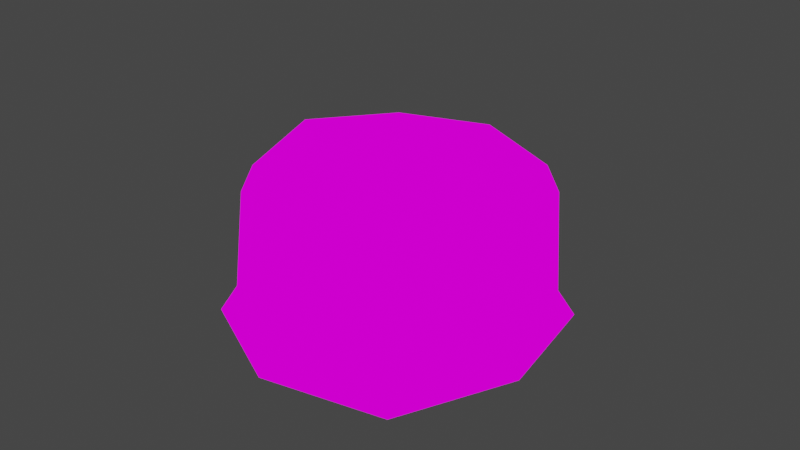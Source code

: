 # Source: Caverns_Landmass_Rock_03.blend  (saved by Blender 2.93.21; exported with 4.5.12 LTS)
import bpy
from mathutils import Matrix  # noqa: F401  (used for matrix-valued properties, if any)

bpy.ops.wm.read_factory_settings(use_empty=True)
scene = bpy.context.scene
scene.name = 'Scene'

# ---- collections
col_collection = bpy.data.collections.new('Collection'); scene.collection.children.link(col_collection)

# ---- images (referenced by path relative to the original .blend; pixels are not part of the script)
import os
ASSET_DIR = os.environ.get("B2B_ASSET_DIR", "")  # directory of the original .blend (textures are referenced by path, not embedded)
HERE = os.path.dirname(os.path.abspath(__file__))  # packed textures are extracted next to this script under _unpacked/

def load_image(name, relpath, width, height, colorspace="sRGB"):
    """Load a texture the original file referenced (path relative to the .blend, or extracted next to this script)."""
    p = next((c for c in (os.path.join(HERE, relpath), os.path.join(ASSET_DIR, relpath)) if relpath and os.path.exists(c)), "")
    if p:
        img = bpy.data.images.load(p, check_existing=True)
        img.name = name
    else:  # same state as the original file: an image datablock whose file is absent (Cycles renders it pink)
        img = bpy.data.images.new(name, width, height)
        img.source = "FILE"
        img.filepath = "//" + (relpath or name)
    img.colorspace_settings.name = colorspace
    return img
img_caverns_tileset_png = load_image('Caverns_Tileset.png', 'Caverns_Tileset.png', 1024, 1024, 'sRGB')

# ---- materials (node trees are filled in below, after node groups)
mat_caverns_tileset = bpy.data.materials.new('Caverns_Tileset')
mat_caverns_tileset.alpha_threshold = 0.0
mat_caverns_tileset.use_transparent_shadow = False
mat_caverns_tileset.line_color = (0.0, 0.0, 0.0, 1.0)

# ---- material node trees
mat_caverns_tileset.use_nodes = True; mat_caverns_tileset.node_tree.nodes.clear()
_N = mat_caverns_tileset.node_tree.nodes; _L = mat_caverns_tileset.node_tree.links
n0 = _N.new('ShaderNodeOutputMaterial'); n0.name = 'Material Output'; n0.location = (400, 0)
n1 = _N.new('ShaderNodeLightPath'); n1.name = 'Light Path'; n1.location = (0, 250)
n2 = _N.new('ShaderNodeBsdfTransparent'); n2.name = 'Transparent BSDF'; n2.location = (-200, -100)
n3 = _N.new('ShaderNodeEmission'); n3.name = 'Emission'; n3.location = (-200, -200)
n4 = _N.new('ShaderNodeMixShader'); n4.name = 'Mix Shader'; n4.location = (200, 0)
n5 = _N.new('ShaderNodeMixShader'); n5.name = 'Mix Shader.001'; n5.location = (0, -100)
n6 = _N.new('ShaderNodeTexImage'); n6.name = 'Image Texture'; n6.location = (-500, 100)
n6.image = img_caverns_tileset_png
n6.interpolation = 'Closest'
_L.new(n6.outputs[0], n3.inputs[0])
_L.new(n6.outputs[1], n5.inputs[0])
_L.new(n2.outputs[0], n5.inputs[1])
_L.new(n2.outputs[0], n4.inputs[1])
_L.new(n3.outputs[0], n5.inputs[2])
_L.new(n5.outputs[0], n4.inputs[2])
_L.new(n1.outputs[0], n4.inputs[0])
_L.new(n4.outputs[0], n0.inputs[0])
n0.is_active_output = True

# ---- world
world_world = bpy.data.worlds.new('World'); scene.world = world_world
world_world.use_nodes = True; world_world.node_tree.nodes.clear()
_N = world_world.node_tree.nodes; _L = world_world.node_tree.links
n0 = _N.new('ShaderNodeOutputWorld'); n0.name = 'World Output'; n0.location = (300, 300)
n1 = _N.new('ShaderNodeBackground'); n1.name = 'Background'; n1.location = (10, 300)
n1.inputs[0].default_value = (0.05088, 0.05088, 0.05088, 1.0)
_L.new(n1.outputs[0], n0.inputs[0])
n0.is_active_output = True
world_world.color = (0.05088, 0.05088, 0.05088)
world_world.use_sun_shadow = False
world_world.sun_shadow_jitter_overblur = 0.0

# ---- cameras
cam_camera = bpy.data.cameras.new('Camera')
cam_camera.clip_end = 100.0
cam_camera.ortho_scale = 7.314

# ---- lights
light_light = bpy.data.lights.new('Light', 'POINT')
light_light.transmission_factor = 0.0
light_light.energy = 1000.0
light_light.shadow_soft_size = 0.1
light_light.shadow_maximum_resolution = 0.006
light_light.use_absolute_resolution = True

# ---- meshes
me_cube = bpy.data.meshes.new('Cube')
me_cube.from_pydata([(2.037, 0.03669, -1.031), (1.0, -2.381, -1.031), (1.0, 0.1966, 0.2188), (-0.3021, -1.0, 0.0), (1.0, -2.165, 0.1875), (-0.1515, 0.1515, -1.281), (2.302, -1.0, 0.0), (2.151, -2.151, -1.281), (1.95, -1.95, 0.1875), (2.037, -2.037, -1.062), (-0.1202, -2.12, -1.281), (-0.1966, -1.0, 0.25), (0.08104, -0.08104, 0.1562), (0.1435, -1.856, 0.1562), (-0.4994, -1.0, -1.281), (2.197, -1.0, 0.25), (1.0, 0.4994, -1.281), (1.0, 0.3499, -1.062), (0.0625, -1.938, -0.09375), (1.0, -1.0, 0.3125), (-0.03669, 0.03669, -1.062), (1.0, -2.271, -0.0625), (2.151, 0.1515, -1.281), (1.919, -0.08104, 0.1875), (2.031, -2.031, -0.0625), (-0.00544, -2.005, -1.031), (2.35, -1.0, -1.031), (1.0, -2.531, -1.281), (1.0, 0.3021, -0.03125), (2.0, 0.0, -0.0625), (2.499, -1.0, -1.281), (0.0, 0.0, -0.09375), (-0.3499, -1.0, -1.031)], [], [(10, 27, 1, 25), (20, 32, 3, 31), (25, 1, 21, 18), (27, 7, 9, 1), (11, 19, 2, 12), (1, 9, 24, 21), (26, 0, 29, 6), (4, 8, 15, 19), (17, 20, 31, 28), (0, 17, 28, 29), (19, 15, 23, 2), (9, 26, 6, 24), (13, 4, 19, 11), (21, 24, 8, 4), (32, 25, 18, 3), (18, 21, 4, 13), (3, 18, 13, 11), (31, 3, 11, 12), (28, 31, 12, 2), (29, 28, 2, 23), (6, 29, 23, 15), (24, 6, 15, 8), (7, 30, 26, 9), (30, 22, 0, 26), (22, 16, 17, 0), (16, 5, 20, 17), (5, 14, 32, 20), (14, 10, 25, 32)])
me_cube.polygons.foreach_set('use_smooth', [True] * 28)
_uv = me_cube.uv_layers.new(name='UVMap')
_uv.uv.foreach_set('vector', [7.102e-05, 0.8126, 0.09084, 0.8126, 0.09084, 0.8437, 7.102e-05, 0.8437, 0.09098, 0.6251, 0.1817, 0.6251, 0.1817, 0.7499, 0.09098, 0.7499, 0.09098, 0.6251, 0.1817, 0.6251, 0.1817, 0.7499, 0.09098, 0.7499, 7.102e-05, 0.8126, 0.09084, 0.8126, 0.09084, 0.8437, 7.102e-05, 0.8437, 7.102e-05, 0.8751, 0.09084, 0.8751, 0.09084, 0.9999, 7.102e-05, 0.9999, 0.09098, 0.6251, 0.1817, 0.6251, 0.1817, 0.7499, 0.09098, 0.7499, 0.09098, 0.6251, 0.1817, 0.6251, 0.1817, 0.7499, 0.09098, 0.7499, 7.102e-05, 0.8751, 0.09084, 0.8751, 0.09084, 0.9999, 7.102e-05, 0.9999, 7.102e-05, 0.6251, 0.09084, 0.6251, 0.09084, 0.7499, 7.102e-05, 0.7499, 7.102e-05, 0.6251, 0.09084, 0.6251, 0.09084, 0.7499, 7.102e-05, 0.7499, 0.09098, 0.8751, 0.1817, 0.8751, 0.1817, 0.9999, 0.09098, 0.9999, 7.102e-05, 0.6251, 0.09084, 0.6251, 0.09084, 0.7499, 7.102e-05, 0.7499, 0.09098, 0.8751, 0.1817, 0.8751, 0.1817, 0.9999, 0.09098, 0.9999, 7.102e-05, 0.8438, 0.09084, 0.8438, 0.09084, 0.8749, 7.102e-05, 0.8749, 7.102e-05, 0.6251, 0.09084, 0.6251, 0.09084, 0.7499, 7.102e-05, 0.7499, 7.102e-05, 0.8438, 0.09084, 0.8438, 0.09084, 0.8749, 7.102e-05, 0.8749, 7.102e-05, 0.8438, 0.09084, 0.8438, 0.09084, 0.8749, 7.102e-05, 0.8749, 7.102e-05, 0.8438, 0.09084, 0.8438, 0.09084, 0.8749, 7.102e-05, 0.8749, 7.102e-05, 0.8438, 0.09084, 0.8438, 0.09084, 0.8749, 7.102e-05, 0.8749, 7.102e-05, 0.8438, 0.09084, 0.8438, 0.09084, 0.8749, 7.102e-05, 0.8749, 7.102e-05, 0.8438, 0.09084, 0.8438, 0.09084, 0.8749, 7.102e-05, 0.8749, 7.102e-05, 0.8438, 0.09084, 0.8438, 0.09084, 0.8749, 7.102e-05, 0.8749, 7.102e-05, 0.8126, 0.09084, 0.8126, 0.09084, 0.8437, 7.102e-05, 0.8437, 7.102e-05, 0.8126, 0.09084, 0.8126, 0.09084, 0.8437, 7.102e-05, 0.8437, 7.102e-05, 0.8126, 0.09084, 0.8126, 0.09084, 0.8437, 7.102e-05, 0.8437, 7.102e-05, 0.8126, 0.09084, 0.8126, 0.09084, 0.8437, 7.102e-05, 0.8437, 7.102e-05, 0.8126, 0.09084, 0.8126, 0.09084, 0.8437, 7.102e-05, 0.8437, 7.102e-05, 0.8126, 0.09084, 0.8126, 0.09084, 0.8437, 7.102e-05, 0.8437])
me_cube.materials.append(mat_caverns_tileset)
me_cube.use_remesh_preserve_volume = False
me_cube.use_remesh_preserve_attributes = False
me_cube.use_mirror_vertex_groups = False
me_cube.update()

# ---- objects
ob_cube = bpy.data.objects.new('Cube', me_cube)
ob_light = bpy.data.objects.new('Light', light_light)
ob_camera = bpy.data.objects.new('Camera', cam_camera)

# ---- transforms, parenting, visibility, modifiers, constraints
ob_cube.location = (0.0, 0.0, 1.031)
ob_cube.lock_rotations_4d = False
ob_cube.empty_display_type = 'ARROWS'
ob_cube.lineart.crease_threshold = 0.0
ob_light.location = (4.076, 1.005, 5.904)
ob_light.rotation_euler = (0.6503, 0.05522, 1.866)
ob_light.lock_rotations_4d = False
ob_light.empty_display_type = 'ARROWS'
ob_light.color = (0.0, 0.0, 0.0, 0.0)
ob_light.lineart.crease_threshold = 0.0
ob_camera.location = (7.359, -6.926, 4.958)
ob_camera.rotation_euler = (1.109, 0.0, 0.8149)
ob_camera.lock_rotations_4d = False
ob_camera.empty_display_type = 'ARROWS'
ob_camera.color = (0.0, 0.0, 0.0, 0.0)
ob_camera.display_type = 'WIRE'
ob_camera.lineart.crease_threshold = 0.0

# ---- collection membership
col_collection.objects.link(ob_cube)
col_collection.objects.link(ob_light)
col_collection.objects.link(ob_camera)

# ---- scene / render settings (as saved in the file)
scene.camera = ob_camera
scene.frame_start = 1; scene.frame_end = 250; scene.frame_set(41)
scene.render.engine = 'BLENDER_EEVEE_NEXT'
scene.cycles.use_denoising = False
scene.cycles.samples = 128
scene.cycles.sampling_pattern = 'TABULATED_SOBOL'
scene.cycles.use_adaptive_sampling = False
scene.cycles.use_light_tree = False
scene.view_settings.view_transform = 'Filmic'
bpy.context.view_layer.update()
